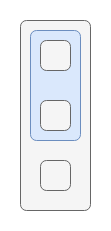

The diagram above was exported from draw.io. Its source (the exported page's mxGraphModel, read from the mxfile embedded in the PNG):
<mxGraphModel dx="1368" dy="843" grid="1" gridSize="10" guides="1" tooltips="1" connect="1" arrows="1" fold="1" page="1" pageScale="1" pageWidth="827" pageHeight="1169" math="0" shadow="0">
  <root>
    <mxCell id="IXUhEqCEI6qmiJFsmq5I-0" />
    <mxCell id="IXUhEqCEI6qmiJFsmq5I-1" parent="IXUhEqCEI6qmiJFsmq5I-0" />
    <mxCell id="IXUhEqCEI6qmiJFsmq5I-2" value="" style="rounded=1;whiteSpace=wrap;html=1;align=center;verticalAlign=middle;fontFamily=Helvetica;fontSize=11;labelBackgroundColor=none;arcSize=12;fillColor=#f5f5f5;fontColor=#333333;strokeColor=#666666;fillOpacity=100;absoluteArcSize=1;" vertex="1" parent="IXUhEqCEI6qmiJFsmq5I-1">
      <mxGeometry x="40" y="40" width="70" height="190" as="geometry" />
    </mxCell>
    <mxCell id="IXUhEqCEI6qmiJFsmq5I-4" value="" style="rounded=1;whiteSpace=wrap;html=1;align=center;verticalAlign=middle;fontFamily=Helvetica;fontSize=11;labelBackgroundColor=none;arcSize=12;textDirection=vertical-lr;fillColor=#dae8fc;strokeColor=#6c8ebf;fillOpacity=100;absoluteArcSize=1;" vertex="1" parent="IXUhEqCEI6qmiJFsmq5I-1">
      <mxGeometry x="50" y="50" width="50" height="110" as="geometry" />
    </mxCell>
    <mxCell id="IXUhEqCEI6qmiJFsmq5I-6" value="" style="rounded=1;whiteSpace=wrap;html=1;align=center;verticalAlign=middle;fontFamily=Helvetica;fontSize=11;labelBackgroundColor=none;arcSize=12;fillColor=#f5f5f5;fontColor=#333333;strokeColor=#666666;fillOpacity=100;absoluteArcSize=1;" vertex="1" parent="IXUhEqCEI6qmiJFsmq5I-1">
      <mxGeometry x="60" y="180" width="30" height="30" as="geometry" />
    </mxCell>
    <mxCell id="IXUhEqCEI6qmiJFsmq5I-8" value="" style="rounded=1;whiteSpace=wrap;html=1;align=center;verticalAlign=middle;fontFamily=Helvetica;fontSize=11;labelBackgroundColor=none;arcSize=12;fillColor=#f5f5f5;fontColor=#333333;strokeColor=#666666;fillOpacity=100;absoluteArcSize=1;" vertex="1" parent="IXUhEqCEI6qmiJFsmq5I-1">
      <mxGeometry x="60" y="60" width="30" height="30" as="geometry" />
    </mxCell>
    <mxCell id="IXUhEqCEI6qmiJFsmq5I-10" value="" style="rounded=1;whiteSpace=wrap;html=1;align=center;verticalAlign=middle;fontFamily=Helvetica;fontSize=11;labelBackgroundColor=none;arcSize=12;fillColor=#f5f5f5;fontColor=#333333;strokeColor=#666666;fillOpacity=100;absoluteArcSize=1;" vertex="1" parent="IXUhEqCEI6qmiJFsmq5I-1">
      <mxGeometry x="60" y="120" width="30" height="30" as="geometry" />
    </mxCell>
  </root>
</mxGraphModel>